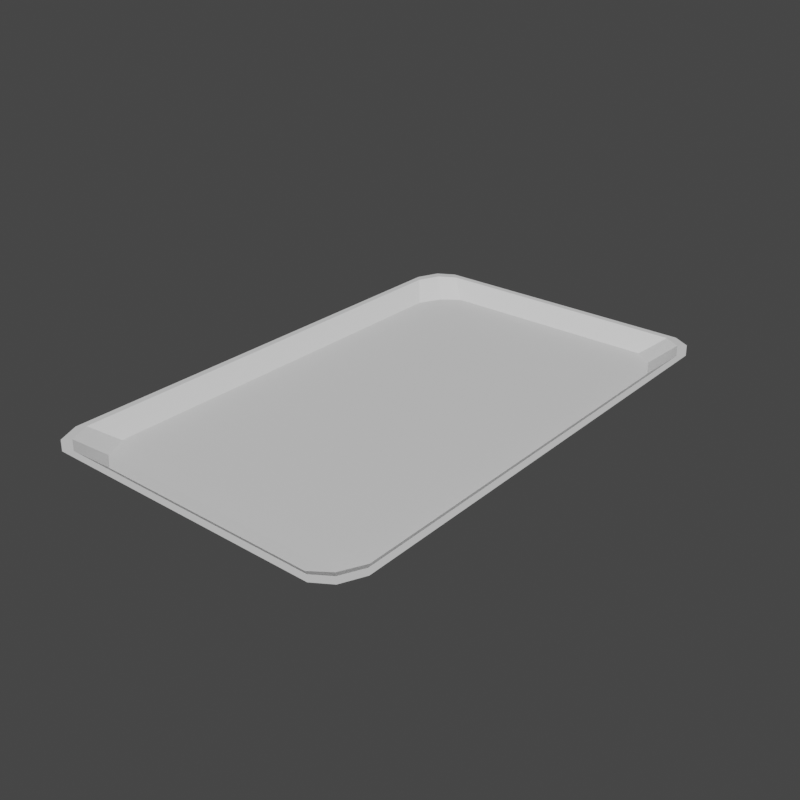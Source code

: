 # Source: Bandeja_file.blend  (saved by Blender 4.0.36; exported with 4.5.12 LTS)
import bpy
from mathutils import Matrix  # noqa: F401  (used for matrix-valued properties, if any)

bpy.ops.wm.read_factory_settings(use_empty=True)
scene = bpy.context.scene
scene.name = 'Scene'

# ---- collections
col_collection = bpy.data.collections.new('Collection'); scene.collection.children.link(col_collection)

# ---- materials (node trees are filled in below, after node groups)
mat_bandeja = bpy.data.materials.new('Bandeja')

# ---- material node trees
mat_bandeja.use_nodes = True; mat_bandeja.node_tree.nodes.clear()
_N = mat_bandeja.node_tree.nodes; _L = mat_bandeja.node_tree.links
n0 = _N.new('ShaderNodeBsdfPrincipled'); n0.name = 'Principled BSDF'; n0.location = (10, 300)
n0.inputs[3].default_value = 1.45
n1 = _N.new('ShaderNodeOutputMaterial'); n1.name = 'Material Output'; n1.location = (300, 300)
_L.new(n0.outputs[0], n1.inputs[0])
n1.is_active_output = True

# ---- world
world_world = bpy.data.worlds.new('World'); scene.world = world_world
world_world.use_nodes = True; world_world.node_tree.nodes.clear()
_N = world_world.node_tree.nodes; _L = world_world.node_tree.links
n0 = _N.new('ShaderNodeOutputWorld'); n0.name = 'World Output'; n0.location = (300, 300)
n1 = _N.new('ShaderNodeBackground'); n1.name = 'Background'; n1.location = (10, 300)
n1.inputs[0].default_value = (0.05088, 0.05088, 0.05088, 1.0)
_L.new(n1.outputs[0], n0.inputs[0])
n0.is_active_output = True
world_world.color = (0.05088, 0.05088, 0.05088)
world_world.use_sun_shadow = False
world_world.sun_shadow_jitter_overblur = 0.0

# ---- meshes
me_bandeja = bpy.data.meshes.new('Bandeja')
me_bandeja.from_pydata([(-0.6487, -1.416, -0.05612), (-0.814, -1.2, -0.05612), (-0.8469, -1.219, -0.01879), (-0.6695, -1.435, -0.01879), (-0.814, 1.2, -0.05612), (-0.6487, 1.416, -0.05612), (-0.6695, 1.435, -0.01879), (-0.8469, 1.219, -0.01879), (0.814, -1.2, -0.05612), (0.6487, -1.416, -0.05612), (0.6695, -1.435, -0.01879), (0.8469, -1.219, -0.01879), (0.6487, 1.416, -0.05612), (0.814, 1.2, -0.05612), (0.8469, 1.219, -0.01879), (0.6695, 1.435, -0.01879), (-0.8297, -1.58, 0.07992), (-0.9922, -1.385, 0.07992), (-0.9922, 1.385, 0.07992), (-0.8297, 1.58, 0.07992), (0.8297, 1.58, 0.07992), (0.9922, 1.385, 0.07992), (0.9922, -1.385, 0.07992), (0.8297, -1.58, 0.07992), (-0.7901, -1.541, 0.07992), (-0.9529, -1.347, 0.07992), (-0.9529, 1.347, 0.07992), (-0.7901, 1.541, 0.07992), (0.7901, 1.541, 0.07992), (0.9529, 1.347, 0.07992), (0.9529, -1.347, 0.07992), (0.7901, -1.541, 0.07992), (-0.7482, -1.338, -0.0579), (-0.9319, -1.517, 0.08127), (-0.8915, -1.477, 0.08127), (-0.7757, -1.358, -0.01971), (0.9319, -1.517, 0.08127), (0.7482, -1.338, -0.0579), (0.8915, -1.477, 0.08127), (0.7757, -1.358, -0.01971), (-0.9319, 1.517, 0.08127), (-0.7482, 1.338, -0.0579), (-0.8915, 1.477, 0.08127), (-0.7757, 1.358, -0.01971), (0.9319, 1.517, 0.08127), (0.7482, 1.338, -0.0579), (0.8915, 1.477, 0.08127), (0.7757, 1.358, -0.01971)], [], [(9, 23, 16, 0), (6, 15, 28, 27), (14, 11, 30, 29), (2, 7, 26, 25), (1, 17, 18, 4), (10, 3, 24, 31), (31, 24, 16, 23), (29, 30, 22, 21), (27, 28, 20, 19), (47, 15, 6, 43), (13, 21, 22, 8), (25, 26, 18, 17), (5, 19, 20, 12), (32, 33, 17, 1), (40, 41, 4, 18), (44, 45, 12, 20), (36, 37, 8, 22), (33, 34, 25, 17), (42, 40, 18, 26), (46, 44, 20, 28), (38, 36, 22, 30), (34, 35, 2, 25), (43, 42, 26, 7), (47, 46, 28, 15), (39, 38, 30, 11), (32, 37, 9, 0), (24, 3, 35, 34), (16, 24, 34, 33), (0, 16, 33, 32), (10, 31, 38, 39), (31, 23, 36, 38), (23, 9, 37, 36), (6, 27, 42, 43), (27, 19, 40, 42), (19, 5, 41, 40), (14, 29, 46, 47), (29, 21, 44, 46), (21, 13, 45, 44), (41, 5, 12, 45), (1, 8, 37, 32), (1, 4, 13, 8), (4, 41, 45, 13), (14, 47, 43, 7), (11, 14, 7, 2), (39, 11, 2, 35), (10, 39, 35, 3)])
_uv = me_bandeja.uv_layers.new(name='UVMap')
_uv.uv.foreach_set('vector', [0.375, 0.7754, 0.625, 0.7705, 0.625, 0.9795, 0.375, 0.9746, 0.8272, 0.5168, 0.6728, 0.5168, 0.6505, 0.5031, 0.8495, 0.5031, 0.6523, 0.5331, 0.6523, 0.7169, 0.63, 0.7316, 0.63, 0.5184, 0.8477, 0.7169, 0.8477, 0.5331, 0.87, 0.5184, 0.87, 0.7316, 0.375, 0.01912, 0.625, 0.01536, 0.625, 0.2346, 0.375, 0.2309, 0.6728, 0.7332, 0.8272, 0.7332, 0.8495, 0.7469, 0.6505, 0.7469, 0.6505, 0.7469, 0.8495, 0.7469, 0.8545, 0.75, 0.6455, 0.75, 0.63, 0.5184, 0.63, 0.7316, 0.625, 0.7346, 0.625, 0.5154, 0.8495, 0.5031, 0.6505, 0.5031, 0.6455, 0.5, 0.8545, 0.5, 0.6625, 0.5249, 0.6728, 0.5168, 0.8272, 0.5168, 0.8375, 0.5249, 0.375, 0.5191, 0.625, 0.5154, 0.625, 0.7346, 0.375, 0.7309, 0.87, 0.7316, 0.87, 0.5184, 0.875, 0.5154, 0.875, 0.7346, 0.375, 0.2754, 0.625, 0.2705, 0.625, 0.4795, 0.375, 0.4746, 0.375, 0.009561, 0.6021, 0.00768, 0.625, 0.01536, 0.375, 0.01912, 0.625, 0.2526, 0.375, 0.2531, 0.375, 0.2309, 0.625, 0.2346, 0.625, 0.4974, 0.375, 0.4969, 0.375, 0.4746, 0.625, 0.4795, 0.625, 0.7526, 0.375, 0.7531, 0.375, 0.7309, 0.625, 0.7346, 0.8648, 0.7423, 0.8598, 0.7393, 0.87, 0.7316, 0.875, 0.7346, 0.8598, 0.5107, 0.8648, 0.5077, 0.875, 0.5154, 0.87, 0.5184, 0.6402, 0.5107, 0.6352, 0.5077, 0.6455, 0.5, 0.6505, 0.5031, 0.6402, 0.7393, 0.6352, 0.7423, 0.625, 0.7346, 0.63, 0.7316, 0.8598, 0.7393, 0.8375, 0.7251, 0.8477, 0.7169, 0.87, 0.7316, 0.8375, 0.5249, 0.8598, 0.5107, 0.87, 0.5184, 0.8477, 0.5331, 0.6625, 0.5249, 0.6402, 0.5107, 0.6505, 0.5031, 0.6728, 0.5168, 0.6625, 0.7251, 0.6402, 0.7393, 0.63, 0.7316, 0.6523, 0.7169, 0.1377, 0.7404, 0.3623, 0.7404, 0.3496, 0.75, 0.1504, 0.75, 0.8495, 0.7469, 0.8272, 0.7332, 0.8375, 0.7251, 0.8598, 0.7393, 0.8545, 0.75, 0.8495, 0.7469, 0.8598, 0.7393, 0.8648, 0.7423, 0.375, 0.0, 0.5791, 0.0, 0.6021, 0.00768, 0.375, 0.009561, 0.6728, 0.7332, 0.6505, 0.7469, 0.6402, 0.7393, 0.6625, 0.7251, 0.6505, 0.7469, 0.6455, 0.75, 0.6352, 0.7423, 0.6402, 0.7393, 0.625, 0.7705, 0.375, 0.7754, 0.375, 0.7531, 0.625, 0.7526, 0.8272, 0.5168, 0.8495, 0.5031, 0.8598, 0.5107, 0.8375, 0.5249, 0.8495, 0.5031, 0.8545, 0.5, 0.8648, 0.5077, 0.8598, 0.5107, 0.625, 0.2705, 0.375, 0.2754, 0.375, 0.2531, 0.625, 0.2526, 0.6523, 0.5331, 0.63, 0.5184, 0.6402, 0.5107, 0.6625, 0.5249, 0.63, 0.5184, 0.625, 0.5154, 0.6352, 0.5077, 0.6402, 0.5107, 0.625, 0.5154, 0.375, 0.5191, 0.375, 0.4969, 0.625, 0.4974, 0.1377, 0.5096, 0.1504, 0.5, 0.3496, 0.5, 0.3623, 0.5096, 0.125, 0.7309, 0.375, 0.7309, 0.3623, 0.7404, 0.1377, 0.7404, 0.125, 0.7309, 0.125, 0.5191, 0.375, 0.5191, 0.375, 0.7309, 0.125, 0.5191, 0.1377, 0.5096, 0.3623, 0.5096, 0.375, 0.5191, 0.6523, 0.5331, 0.6625, 0.5249, 0.8375, 0.5249, 0.8477, 0.5331, 0.6523, 0.7169, 0.6523, 0.5331, 0.8477, 0.5331, 0.8477, 0.7169, 0.6625, 0.7251, 0.6523, 0.7169, 0.8477, 0.7169, 0.8375, 0.7251, 0.6728, 0.7332, 0.6625, 0.7251, 0.8375, 0.7251, 0.8272, 0.7332])
me_bandeja.materials.append(mat_bandeja)
me_bandeja.update()

# ---- objects
ob_bandeja = bpy.data.objects.new('Bandeja', me_bandeja)

# ---- transforms, parenting, visibility, modifiers, constraints
ob_bandeja.location = (0.0, 0.0, 0.0)

# ---- collection membership
scene.collection.objects.link(ob_bandeja)

# ---- scene / render settings (as saved in the file)
scene.frame_start = 1; scene.frame_end = 250; scene.frame_set(1)
scene.render.engine = 'CYCLES'
scene.render.resolution_x = 1080
scene.render.use_single_layer = True
scene.cycles.samples = 128
scene.cycles.sampling_pattern = 'TABULATED_SOBOL'
scene.cycles.use_adaptive_sampling = False
scene.cycles.max_bounces = 6
scene.cycles.diffuse_bounces = 3
scene.cycles.glossy_bounces = 3
scene.cycles.transmission_bounces = 4
scene.cycles.transparent_max_bounces = 4
scene.eevee.use_gtao = True
scene.eevee.use_raytracing = True
scene.view_settings.view_transform = 'Filmic'
bpy.context.view_layer.update()

# ---- added for rendering (the .blend has no active camera and no usable light): camera, sun
cam_auto = bpy.data.cameras.new('AutoCamera')
cam_auto.lens = 50.0
cam_auto.sensor_width = 36.0
cam_auto.clip_end = 1000.0
ob_auto_camera = bpy.data.objects.new('AutoCamera', cam_auto)
scene.collection.objects.link(ob_auto_camera)
ob_auto_camera.location = (3.45404, -4.14485, 2.77492)
ob_auto_camera.rotation_euler = (1.09748, -7.21219e-08, 0.694738)
scene.camera = ob_auto_camera
light_auto_sun = bpy.data.lights.new('AutoSun', 'SUN')
light_auto_sun.energy = 3.0
light_auto_sun.angle = 0.0523599
ob_auto_sun = bpy.data.objects.new('AutoSun', light_auto_sun)
scene.collection.objects.link(ob_auto_sun)
ob_auto_sun.rotation_euler = (0.872665, 0.174533, 0.523599)
bpy.context.view_layer.update()
